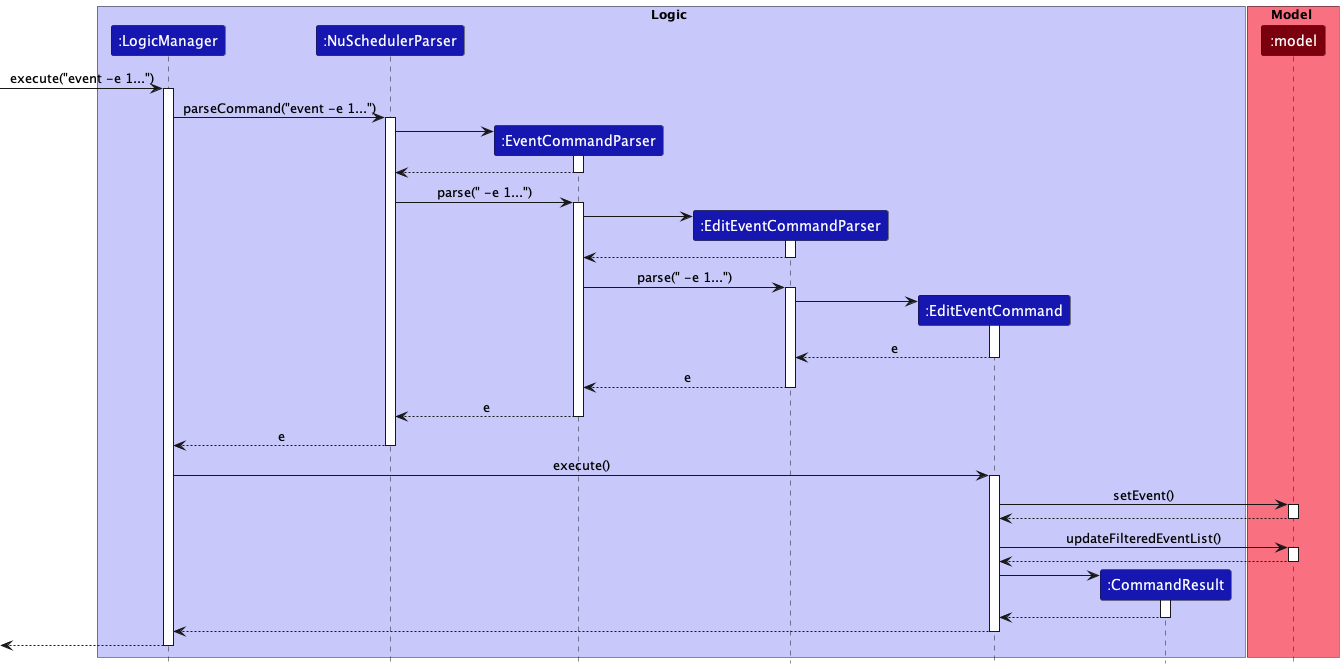

The diagram above was rendered by PlantUML. Its source (embedded in the PNG):
@startuml
!include ../style.puml

box Logic LOGIC_COLOR_T1
Participant ":LogicManager" as logicManager LOGIC_COLOR_T3
Participant ":NuSchedulerParser" as nuSchedulerParser LOGIC_COLOR_T3
Participant ":EventCommandParser" as profileCommandParser LOGIC_COLOR_T3
Participant ":EditEventCommandParser" as editEventCommandParser LOGIC_COLOR_T3
Participant ":EditEventCommand" as editEventCommand LOGIC_COLOR_T3
Participant ":CommandResult" as commandResult LOGIC_COLOR_T3
endBox

box Model MODEL_COLOR_T1
Participant ":model" as model MODEL_COLOR_T3
endBox

-> logicManager ++: execute("event -e 1...")
logicManager -> nuSchedulerParser ++: parseCommand("event -e 1...")

create profileCommandParser
nuSchedulerParser -> profileCommandParser ++
return
nuSchedulerParser -> profileCommandParser ++: parse(" -e 1...")

create editEventCommandParser
profileCommandParser -> editEventCommandParser ++
return
profileCommandParser -> editEventCommandParser ++: parse(" -e 1...")

create editEventCommand
editEventCommandParser -> editEventCommand ++
return e
return e
return e
return e

logicManager -> editEventCommand ++: execute()
editEventCommand -> model ++: setEvent()
return
editEventCommand -> model ++: updateFilteredEventList()
return

create commandResult
editEventCommand -> commandResult++
return
return
return

@enduml